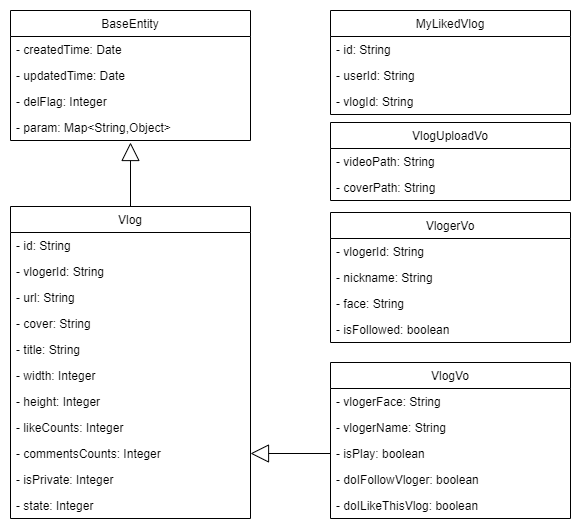

The diagram above was exported from draw.io. Its source (the exported page's mxGraphModel, read from the mxfile embedded in the PNG):
<mxGraphModel dx="1036" dy="614" grid="1" gridSize="10" guides="1" tooltips="1" connect="1" arrows="1" fold="1" page="1" pageScale="1" pageWidth="827" pageHeight="1169" math="0" shadow="0">
  <root>
    <mxCell id="0" />
    <mxCell id="1" parent="0" />
    <mxCell id="6IxFLl8UQOMOgzFqO6AW-1" value="BaseEntity" style="swimlane;fontStyle=0;childLayout=stackLayout;horizontal=1;startSize=26;fillColor=none;horizontalStack=0;resizeParent=1;resizeParentMax=0;resizeLast=0;collapsible=1;marginBottom=0;" vertex="1" parent="1">
      <mxGeometry x="120" y="80" width="240" height="130" as="geometry" />
    </mxCell>
    <mxCell id="6IxFLl8UQOMOgzFqO6AW-2" value="- createdTime: Date" style="text;strokeColor=none;fillColor=none;align=left;verticalAlign=top;spacingLeft=4;spacingRight=4;overflow=hidden;rotatable=0;points=[[0,0.5],[1,0.5]];portConstraint=eastwest;" vertex="1" parent="6IxFLl8UQOMOgzFqO6AW-1">
      <mxGeometry y="26" width="240" height="26" as="geometry" />
    </mxCell>
    <mxCell id="6IxFLl8UQOMOgzFqO6AW-3" value="- updatedTime: Date" style="text;strokeColor=none;fillColor=none;align=left;verticalAlign=top;spacingLeft=4;spacingRight=4;overflow=hidden;rotatable=0;points=[[0,0.5],[1,0.5]];portConstraint=eastwest;" vertex="1" parent="6IxFLl8UQOMOgzFqO6AW-1">
      <mxGeometry y="52" width="240" height="26" as="geometry" />
    </mxCell>
    <mxCell id="6IxFLl8UQOMOgzFqO6AW-4" value="- delFlag: Integer" style="text;strokeColor=none;fillColor=none;align=left;verticalAlign=top;spacingLeft=4;spacingRight=4;overflow=hidden;rotatable=0;points=[[0,0.5],[1,0.5]];portConstraint=eastwest;" vertex="1" parent="6IxFLl8UQOMOgzFqO6AW-1">
      <mxGeometry y="78" width="240" height="26" as="geometry" />
    </mxCell>
    <mxCell id="6IxFLl8UQOMOgzFqO6AW-5" value="- param: Map&lt;String,Object&gt;" style="text;strokeColor=none;fillColor=none;align=left;verticalAlign=top;spacingLeft=4;spacingRight=4;overflow=hidden;rotatable=0;points=[[0,0.5],[1,0.5]];portConstraint=eastwest;" vertex="1" parent="6IxFLl8UQOMOgzFqO6AW-1">
      <mxGeometry y="104" width="240" height="26" as="geometry" />
    </mxCell>
    <mxCell id="mhapu47ZIC7yBXGLXR6W-1" value="Vlog" style="swimlane;fontStyle=0;childLayout=stackLayout;horizontal=1;startSize=26;fillColor=none;horizontalStack=0;resizeParent=1;resizeParentMax=0;resizeLast=0;collapsible=1;marginBottom=0;" vertex="1" parent="1">
      <mxGeometry x="120" y="276" width="240" height="312" as="geometry" />
    </mxCell>
    <mxCell id="mhapu47ZIC7yBXGLXR6W-2" value="- id: String" style="text;strokeColor=none;fillColor=none;align=left;verticalAlign=top;spacingLeft=4;spacingRight=4;overflow=hidden;rotatable=0;points=[[0,0.5],[1,0.5]];portConstraint=eastwest;" vertex="1" parent="mhapu47ZIC7yBXGLXR6W-1">
      <mxGeometry y="26" width="240" height="26" as="geometry" />
    </mxCell>
    <mxCell id="mhapu47ZIC7yBXGLXR6W-3" value="- vlogerId: String" style="text;strokeColor=none;fillColor=none;align=left;verticalAlign=top;spacingLeft=4;spacingRight=4;overflow=hidden;rotatable=0;points=[[0,0.5],[1,0.5]];portConstraint=eastwest;" vertex="1" parent="mhapu47ZIC7yBXGLXR6W-1">
      <mxGeometry y="52" width="240" height="26" as="geometry" />
    </mxCell>
    <mxCell id="mhapu47ZIC7yBXGLXR6W-4" value="- url: String" style="text;strokeColor=none;fillColor=none;align=left;verticalAlign=top;spacingLeft=4;spacingRight=4;overflow=hidden;rotatable=0;points=[[0,0.5],[1,0.5]];portConstraint=eastwest;" vertex="1" parent="mhapu47ZIC7yBXGLXR6W-1">
      <mxGeometry y="78" width="240" height="26" as="geometry" />
    </mxCell>
    <mxCell id="mhapu47ZIC7yBXGLXR6W-5" value="- cover: String" style="text;strokeColor=none;fillColor=none;align=left;verticalAlign=top;spacingLeft=4;spacingRight=4;overflow=hidden;rotatable=0;points=[[0,0.5],[1,0.5]];portConstraint=eastwest;" vertex="1" parent="mhapu47ZIC7yBXGLXR6W-1">
      <mxGeometry y="104" width="240" height="26" as="geometry" />
    </mxCell>
    <mxCell id="mhapu47ZIC7yBXGLXR6W-6" value="- title: String" style="text;strokeColor=none;fillColor=none;align=left;verticalAlign=top;spacingLeft=4;spacingRight=4;overflow=hidden;rotatable=0;points=[[0,0.5],[1,0.5]];portConstraint=eastwest;" vertex="1" parent="mhapu47ZIC7yBXGLXR6W-1">
      <mxGeometry y="130" width="240" height="26" as="geometry" />
    </mxCell>
    <mxCell id="mhapu47ZIC7yBXGLXR6W-7" value="- width: Integer" style="text;strokeColor=none;fillColor=none;align=left;verticalAlign=top;spacingLeft=4;spacingRight=4;overflow=hidden;rotatable=0;points=[[0,0.5],[1,0.5]];portConstraint=eastwest;" vertex="1" parent="mhapu47ZIC7yBXGLXR6W-1">
      <mxGeometry y="156" width="240" height="26" as="geometry" />
    </mxCell>
    <mxCell id="mhapu47ZIC7yBXGLXR6W-8" value="- height: Integer" style="text;strokeColor=none;fillColor=none;align=left;verticalAlign=top;spacingLeft=4;spacingRight=4;overflow=hidden;rotatable=0;points=[[0,0.5],[1,0.5]];portConstraint=eastwest;" vertex="1" parent="mhapu47ZIC7yBXGLXR6W-1">
      <mxGeometry y="182" width="240" height="26" as="geometry" />
    </mxCell>
    <mxCell id="mhapu47ZIC7yBXGLXR6W-9" value="- likeCounts: Integer" style="text;strokeColor=none;fillColor=none;align=left;verticalAlign=top;spacingLeft=4;spacingRight=4;overflow=hidden;rotatable=0;points=[[0,0.5],[1,0.5]];portConstraint=eastwest;" vertex="1" parent="mhapu47ZIC7yBXGLXR6W-1">
      <mxGeometry y="208" width="240" height="26" as="geometry" />
    </mxCell>
    <mxCell id="mhapu47ZIC7yBXGLXR6W-10" value="- commentsCounts: Integer" style="text;strokeColor=none;fillColor=none;align=left;verticalAlign=top;spacingLeft=4;spacingRight=4;overflow=hidden;rotatable=0;points=[[0,0.5],[1,0.5]];portConstraint=eastwest;" vertex="1" parent="mhapu47ZIC7yBXGLXR6W-1">
      <mxGeometry y="234" width="240" height="26" as="geometry" />
    </mxCell>
    <mxCell id="mhapu47ZIC7yBXGLXR6W-11" value="- isPrivate: Integer" style="text;strokeColor=none;fillColor=none;align=left;verticalAlign=top;spacingLeft=4;spacingRight=4;overflow=hidden;rotatable=0;points=[[0,0.5],[1,0.5]];portConstraint=eastwest;" vertex="1" parent="mhapu47ZIC7yBXGLXR6W-1">
      <mxGeometry y="260" width="240" height="26" as="geometry" />
    </mxCell>
    <mxCell id="mhapu47ZIC7yBXGLXR6W-15" value="- state: Integer" style="text;strokeColor=none;fillColor=none;align=left;verticalAlign=top;spacingLeft=4;spacingRight=4;overflow=hidden;rotatable=0;points=[[0,0.5],[1,0.5]];portConstraint=eastwest;" vertex="1" parent="mhapu47ZIC7yBXGLXR6W-1">
      <mxGeometry y="286" width="240" height="26" as="geometry" />
    </mxCell>
    <mxCell id="Cz3eQqgQfN_6u40G0FEY-1" value="MyLikedVlog" style="swimlane;fontStyle=0;childLayout=stackLayout;horizontal=1;startSize=26;fillColor=none;horizontalStack=0;resizeParent=1;resizeParentMax=0;resizeLast=0;collapsible=1;marginBottom=0;" vertex="1" parent="1">
      <mxGeometry x="440" y="80" width="240" height="104" as="geometry" />
    </mxCell>
    <mxCell id="Cz3eQqgQfN_6u40G0FEY-2" value="- id: String" style="text;strokeColor=none;fillColor=none;align=left;verticalAlign=top;spacingLeft=4;spacingRight=4;overflow=hidden;rotatable=0;points=[[0,0.5],[1,0.5]];portConstraint=eastwest;" vertex="1" parent="Cz3eQqgQfN_6u40G0FEY-1">
      <mxGeometry y="26" width="240" height="26" as="geometry" />
    </mxCell>
    <mxCell id="Cz3eQqgQfN_6u40G0FEY-3" value="- userId: String" style="text;strokeColor=none;fillColor=none;align=left;verticalAlign=top;spacingLeft=4;spacingRight=4;overflow=hidden;rotatable=0;points=[[0,0.5],[1,0.5]];portConstraint=eastwest;" vertex="1" parent="Cz3eQqgQfN_6u40G0FEY-1">
      <mxGeometry y="52" width="240" height="26" as="geometry" />
    </mxCell>
    <mxCell id="Cz3eQqgQfN_6u40G0FEY-4" value="- vlogId: String" style="text;strokeColor=none;fillColor=none;align=left;verticalAlign=top;spacingLeft=4;spacingRight=4;overflow=hidden;rotatable=0;points=[[0,0.5],[1,0.5]];portConstraint=eastwest;" vertex="1" parent="Cz3eQqgQfN_6u40G0FEY-1">
      <mxGeometry y="78" width="240" height="26" as="geometry" />
    </mxCell>
    <mxCell id="Cz3eQqgQfN_6u40G0FEY-6" value="VlogVo" style="swimlane;fontStyle=0;childLayout=stackLayout;horizontal=1;startSize=26;fillColor=none;horizontalStack=0;resizeParent=1;resizeParentMax=0;resizeLast=0;collapsible=1;marginBottom=0;" vertex="1" parent="1">
      <mxGeometry x="440" y="432" width="240" height="156" as="geometry" />
    </mxCell>
    <mxCell id="Cz3eQqgQfN_6u40G0FEY-8" value="- vlogerFace: String" style="text;strokeColor=none;fillColor=none;align=left;verticalAlign=top;spacingLeft=4;spacingRight=4;overflow=hidden;rotatable=0;points=[[0,0.5],[1,0.5]];portConstraint=eastwest;" vertex="1" parent="Cz3eQqgQfN_6u40G0FEY-6">
      <mxGeometry y="26" width="240" height="26" as="geometry" />
    </mxCell>
    <mxCell id="Cz3eQqgQfN_6u40G0FEY-19" value="- vlogerName: String" style="text;strokeColor=none;fillColor=none;align=left;verticalAlign=top;spacingLeft=4;spacingRight=4;overflow=hidden;rotatable=0;points=[[0,0.5],[1,0.5]];portConstraint=eastwest;" vertex="1" parent="Cz3eQqgQfN_6u40G0FEY-6">
      <mxGeometry y="52" width="240" height="26" as="geometry" />
    </mxCell>
    <mxCell id="Cz3eQqgQfN_6u40G0FEY-18" value="- isPlay: boolean" style="text;strokeColor=none;fillColor=none;align=left;verticalAlign=top;spacingLeft=4;spacingRight=4;overflow=hidden;rotatable=0;points=[[0,0.5],[1,0.5]];portConstraint=eastwest;" vertex="1" parent="Cz3eQqgQfN_6u40G0FEY-6">
      <mxGeometry y="78" width="240" height="26" as="geometry" />
    </mxCell>
    <mxCell id="Cz3eQqgQfN_6u40G0FEY-20" value="- doIFollowVloger: boolean" style="text;strokeColor=none;fillColor=none;align=left;verticalAlign=top;spacingLeft=4;spacingRight=4;overflow=hidden;rotatable=0;points=[[0,0.5],[1,0.5]];portConstraint=eastwest;" vertex="1" parent="Cz3eQqgQfN_6u40G0FEY-6">
      <mxGeometry y="104" width="240" height="26" as="geometry" />
    </mxCell>
    <mxCell id="Cz3eQqgQfN_6u40G0FEY-21" value="- doILikeThisVlog: boolean" style="text;strokeColor=none;fillColor=none;align=left;verticalAlign=top;spacingLeft=4;spacingRight=4;overflow=hidden;rotatable=0;points=[[0,0.5],[1,0.5]];portConstraint=eastwest;" vertex="1" parent="Cz3eQqgQfN_6u40G0FEY-6">
      <mxGeometry y="130" width="240" height="26" as="geometry" />
    </mxCell>
    <mxCell id="Cz3eQqgQfN_6u40G0FEY-22" value="VlogerVo" style="swimlane;fontStyle=0;childLayout=stackLayout;horizontal=1;startSize=26;fillColor=none;horizontalStack=0;resizeParent=1;resizeParentMax=0;resizeLast=0;collapsible=1;marginBottom=0;" vertex="1" parent="1">
      <mxGeometry x="440" y="282" width="240" height="130" as="geometry" />
    </mxCell>
    <mxCell id="Cz3eQqgQfN_6u40G0FEY-23" value="- vlogerId: String" style="text;strokeColor=none;fillColor=none;align=left;verticalAlign=top;spacingLeft=4;spacingRight=4;overflow=hidden;rotatable=0;points=[[0,0.5],[1,0.5]];portConstraint=eastwest;" vertex="1" parent="Cz3eQqgQfN_6u40G0FEY-22">
      <mxGeometry y="26" width="240" height="26" as="geometry" />
    </mxCell>
    <mxCell id="Cz3eQqgQfN_6u40G0FEY-24" value="- nickname: String" style="text;strokeColor=none;fillColor=none;align=left;verticalAlign=top;spacingLeft=4;spacingRight=4;overflow=hidden;rotatable=0;points=[[0,0.5],[1,0.5]];portConstraint=eastwest;" vertex="1" parent="Cz3eQqgQfN_6u40G0FEY-22">
      <mxGeometry y="52" width="240" height="26" as="geometry" />
    </mxCell>
    <mxCell id="Cz3eQqgQfN_6u40G0FEY-25" value="- face: String" style="text;strokeColor=none;fillColor=none;align=left;verticalAlign=top;spacingLeft=4;spacingRight=4;overflow=hidden;rotatable=0;points=[[0,0.5],[1,0.5]];portConstraint=eastwest;" vertex="1" parent="Cz3eQqgQfN_6u40G0FEY-22">
      <mxGeometry y="78" width="240" height="26" as="geometry" />
    </mxCell>
    <mxCell id="Cz3eQqgQfN_6u40G0FEY-26" value="- isFollowed: boolean" style="text;strokeColor=none;fillColor=none;align=left;verticalAlign=top;spacingLeft=4;spacingRight=4;overflow=hidden;rotatable=0;points=[[0,0.5],[1,0.5]];portConstraint=eastwest;" vertex="1" parent="Cz3eQqgQfN_6u40G0FEY-22">
      <mxGeometry y="104" width="240" height="26" as="geometry" />
    </mxCell>
    <mxCell id="Cz3eQqgQfN_6u40G0FEY-28" value="VlogUploadVo" style="swimlane;fontStyle=0;childLayout=stackLayout;horizontal=1;startSize=26;fillColor=none;horizontalStack=0;resizeParent=1;resizeParentMax=0;resizeLast=0;collapsible=1;marginBottom=0;" vertex="1" parent="1">
      <mxGeometry x="440" y="192" width="240" height="78" as="geometry" />
    </mxCell>
    <mxCell id="Cz3eQqgQfN_6u40G0FEY-30" value="- videoPath: String" style="text;strokeColor=none;fillColor=none;align=left;verticalAlign=top;spacingLeft=4;spacingRight=4;overflow=hidden;rotatable=0;points=[[0,0.5],[1,0.5]];portConstraint=eastwest;" vertex="1" parent="Cz3eQqgQfN_6u40G0FEY-28">
      <mxGeometry y="26" width="240" height="26" as="geometry" />
    </mxCell>
    <mxCell id="Cz3eQqgQfN_6u40G0FEY-31" value="- coverPath: String" style="text;strokeColor=none;fillColor=none;align=left;verticalAlign=top;spacingLeft=4;spacingRight=4;overflow=hidden;rotatable=0;points=[[0,0.5],[1,0.5]];portConstraint=eastwest;" vertex="1" parent="Cz3eQqgQfN_6u40G0FEY-28">
      <mxGeometry y="52" width="240" height="26" as="geometry" />
    </mxCell>
    <mxCell id="Cz3eQqgQfN_6u40G0FEY-32" value="" style="endArrow=block;endSize=16;endFill=0;html=1;rounded=0;exitX=0.5;exitY=0;exitDx=0;exitDy=0;" edge="1" parent="1" source="mhapu47ZIC7yBXGLXR6W-1">
      <mxGeometry width="160" relative="1" as="geometry">
        <mxPoint x="150" y="632" as="sourcePoint" />
        <mxPoint x="240" y="212" as="targetPoint" />
      </mxGeometry>
    </mxCell>
    <mxCell id="Cz3eQqgQfN_6u40G0FEY-33" value="" style="endArrow=block;endSize=16;endFill=0;html=1;rounded=0;exitX=0;exitY=0.5;exitDx=0;exitDy=0;entryX=1;entryY=0.5;entryDx=0;entryDy=0;" edge="1" parent="1" source="Cz3eQqgQfN_6u40G0FEY-18" target="mhapu47ZIC7yBXGLXR6W-10">
      <mxGeometry width="160" relative="1" as="geometry">
        <mxPoint x="250" y="286" as="sourcePoint" />
        <mxPoint x="250" y="222" as="targetPoint" />
      </mxGeometry>
    </mxCell>
  </root>
</mxGraphModel>